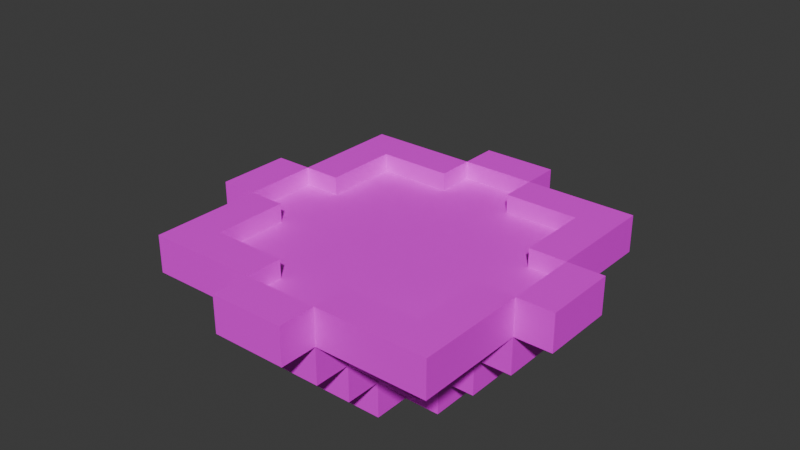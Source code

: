 # Source: cup_mangrove.blend  (saved by Blender 4.0.36; exported with 4.5.12 LTS)
import bpy
from mathutils import Matrix  # noqa: F401  (used for matrix-valued properties, if any)

bpy.ops.wm.read_factory_settings(use_empty=True)
scene = bpy.context.scene
scene.name = 'Scene'

# ---- collections
col_collection = bpy.data.collections.new('Collection'); scene.collection.children.link(col_collection)

# ---- images (referenced by path relative to the original .blend; pixels are not part of the script)
import os
ASSET_DIR = os.environ.get("B2B_ASSET_DIR", "")  # directory of the original .blend (textures are referenced by path, not embedded)
HERE = os.path.dirname(os.path.abspath(__file__))  # packed textures are extracted next to this script under _unpacked/

def load_image(name, relpath, width, height, colorspace="sRGB"):
    """Load a texture the original file referenced (path relative to the .blend, or extracted next to this script)."""
    p = next((c for c in (os.path.join(HERE, relpath), os.path.join(ASSET_DIR, relpath)) if relpath and os.path.exists(c)), "")
    if p:
        img = bpy.data.images.load(p, check_existing=True)
        img.name = name
    else:  # same state as the original file: an image datablock whose file is absent (Cycles renders it pink)
        img = bpy.data.images.new(name, width, height)
        img.source = "FILE"
        img.filepath = "//" + (relpath or name)
    img.colorspace_settings.name = colorspace
    return img
img_default_stone_png = load_image('default_stone.png', 'default_stone.png', 1024, 1024, 'sRGB')

# ---- materials (node trees are filled in below, after node groups)
mat_material = bpy.data.materials.new('Material')
mat_material.alpha_threshold = 0.0
mat_material.use_transparent_shadow = False
mat_material.roughness = 0.5
mat_material.line_color = (0.0, 0.0, 0.0, 1.0)

# ---- material node trees
mat_material.use_nodes = True; mat_material.node_tree.nodes.clear()
_N = mat_material.node_tree.nodes; _L = mat_material.node_tree.links
n0 = _N.new('ShaderNodeOutputMaterial'); n0.name = 'Material Output'; n0.location = (300, 300)
n1 = _N.new('ShaderNodeBsdfPrincipled'); n1.name = 'Principled BSDF'; n1.location = (10, 300)
n1.inputs[3].default_value = 1.45
n2 = _N.new('ShaderNodeMapping'); n2.name = 'Mapping'; n2.location = (-450, 260)
n3 = _N.new('ShaderNodeTexCoord'); n3.name = 'Texture Coordinate'; n3.location = (-630, 260)
n4 = _N.new('ShaderNodeTexImage'); n4.name = 'Image Texture'; n4.location = (-270, 260)
n4.image = img_default_stone_png
n4.interpolation = 'Closest'
_L.new(n1.outputs[0], n0.inputs[0])
_L.new(n4.outputs[0], n1.inputs[0])
_L.new(n2.outputs[0], n4.inputs[0])
_L.new(n3.outputs[2], n2.inputs[0])
n0.is_active_output = True

# ---- world
world_world = bpy.data.worlds.new('World'); scene.world = world_world
world_world.use_nodes = True; world_world.node_tree.nodes.clear()
_N = world_world.node_tree.nodes; _L = world_world.node_tree.links
n0 = _N.new('ShaderNodeOutputWorld'); n0.name = 'World Output'; n0.location = (300, 300)
n1 = _N.new('ShaderNodeBackground'); n1.name = 'Background'; n1.location = (10, 300)
n1.inputs[0].default_value = (0.05088, 0.05088, 0.05088, 1.0)
_L.new(n1.outputs[0], n0.inputs[0])
n0.is_active_output = True
world_world.color = (0.05088, 0.05088, 0.05088)
world_world.use_sun_shadow = False
world_world.sun_shadow_jitter_overblur = 0.0

# ---- meshes
me_cube_002 = bpy.data.meshes.new('Cube.002')
me_cube_002.from_pydata([(-0.0625, 0.25, -0.25), (-0.0625, 0.25, -0.3125), (-0.0625, 0.3125, -0.25), (-0.0625, 0.3125, -0.3125), (2.98e-08, 0.25, -0.3125), (0.0, 0.3125, -0.3125), (-0.0625, 0.25, -0.3125), (-0.0625, 0.25, -0.25), (-0.0625, 0.1875, -0.3125), (-0.0625, 0.1875, -0.25), (-0.25, 0.0625, -0.25), (-0.25, 0.0625, -0.3125), (-0.1875, 0.0625, -0.25), (-0.1875, 0.0625, -0.3125), (-0.1875, 0.125, -0.25), (-0.1875, 0.125, -0.3125), (-0.25, 0.0625, -0.3125), (-0.25, 0.0625, -0.25), (-0.3125, 0.0625, -0.3125), (-0.3125, 0.0625, -0.25), (-0.3125, -0.0625, -0.25), (-0.3125, -0.0625, -0.3125), (-0.3125, 0.0, -0.25), (-0.3125, 0.0, -0.3125), (-0.25, -0.0625, -0.25), (-0.25, -0.0625, -0.3125), (-0.25, 0.0, -0.25), (-0.25, 0.0, -0.3125), (-0.1875, 0.0, -0.375), (-0.1875, -0.0625, -0.375), (-0.1875, -0.0625, -0.3125), (-0.25, -0.0625, -0.375), (-0.25, -0.0625, -0.3125), (-0.25, 0.0, -0.3125), (-0.25, 0.0, -0.375), (-0.25, 0.0625, -0.3125), (-0.25, 0.0625, -0.375), (-0.1875, 0.0, -0.3125), (-0.1875, 0.0625, -0.3125), (-0.1875, 0.0625, -0.375), (-0.125, 0.0625, -0.375), (-0.125, 0.0625, -0.3125), (-0.1875, 0.125, -0.375), (-0.1875, 0.0625, -0.375), (-0.1875, 0.0625, -0.3125), (-0.125, 0.125, -0.3125), (-0.125, 0.125, -0.375), (-0.125, 0.1875, -0.3125), (-0.125, 0.1875, -0.375), (-0.0625, 0.125, -0.3125), (-0.0625, 0.125, -0.375), (-0.0625, 0.1875, -0.3125), (-0.0625, 0.1875, -0.375), (0.0, 0.25, -0.375), (0.0, 0.25, -0.3125), (-0.0625, 0.25, -0.375), (-0.0625, 0.25, -0.3125), (-0.0625, 0.1875, -0.375), (-0.0625, 0.1875, -0.3125), (0.0, 0.1875, -0.3125), (0.0, 0.1875, -0.375), (-0.125, 0.0625, -0.4375), (-0.125, 0.0625, -0.375), (-0.1875, 0.0625, -0.4375), (-0.1875, 0.0625, -0.375), (-0.125, 3.973e-09, -0.4375), (-0.125, 3.973e-09, -0.375), (-0.125, -0.0625, -0.4375), (-0.125, -0.0625, -0.375), (-0.1875, -1.491e-09, -0.4375), (-0.1875, -1.491e-09, -0.375), (-0.1875, -0.0625, -0.4375), (-0.1875, -0.0625, -0.375), (-0.0625, -0.0625, -0.4375), (-0.0625, -0.0625, -0.375), (-0.0625, -0.125, -0.4375), (-0.0625, -0.125, -0.375), (-0.125, -0.0625, -0.4375), (-0.125, -0.0625, -0.375), (-0.125, -0.125, -0.4375), (-0.125, -0.125, -0.375), (1.838e-08, -0.125, -0.4375), (1.838e-08, -0.125, -0.375), (2.384e-08, -0.1875, -0.4375), (2.384e-08, -0.1875, -0.375), (-0.0625, -0.125, -0.4375), (-0.0625, -0.125, -0.375), (-0.0625, -0.1875, -0.4375), (-0.0625, -0.1875, -0.375), (0.0625, -0.125, -0.4375), (0.0625, -0.125, -0.375), (0.0625, -0.1875, -0.4375), (0.0625, -0.1875, -0.375), (0.125, -0.0625, -0.4375), (0.125, -0.0625, -0.375), (0.125, -0.125, -0.4375), (0.125, -0.125, -0.375), (0.0625, -0.0625, -0.4375), (0.0625, -0.0625, -0.375), (0.0625, -0.125, -0.4375), (0.0625, -0.125, -0.375), (0.1875, 3.129e-08, -0.4375), (0.1875, 3.129e-08, -0.375), (0.1875, -0.0625, -0.4375), (0.1875, -0.0625, -0.375), (0.125, 2.583e-08, -0.4375), (0.125, 2.583e-08, -0.375), (0.125, -0.0625, -0.4375), (0.125, -0.0625, -0.375), (0.1875, 0.0625, -0.4375), (0.1875, 0.0625, -0.375), (0.125, 0.0625, -0.4375), (0.125, 0.0625, -0.375), (0.125, 0.125, -0.4375), (0.125, 0.125, -0.375), (0.125, 0.0625, -0.4375), (0.125, 0.0625, -0.375), (0.0625, 0.125, -0.4375), (0.0625, 0.125, -0.375), (0.0625, 0.0625, -0.4375), (0.0625, 0.0625, -0.375), (0.0625, 0.1875, -0.4375), (0.0625, 0.1875, -0.375), (0.0625, 0.125, -0.4375), (0.0625, 0.125, -0.375), (-1.639e-08, 0.1875, -0.4375), (-1.639e-08, 0.1875, -0.375), (-1.093e-08, 0.125, -0.4375), (-1.093e-08, 0.125, -0.375), (-0.0625, 0.1875, -0.4375), (-0.0625, 0.1875, -0.375), (-0.0625, 0.125, -0.4375), (-0.0625, 0.125, -0.375), (-0.0625, 0.125, -0.4375), (-0.0625, 0.125, -0.375), (-0.0625, 0.0625, -0.4375), (-0.0625, 0.0625, -0.375), (-0.125, 0.125, -0.4375), (-0.125, 0.125, -0.375), (-0.125, 0.0625, -0.4375), (-0.125, 0.0625, -0.375), (-0.0625, 0.125, -0.5), (-0.0625, 0.125, -0.4375), (-0.0625, 0.0625, -0.4375), (-0.0625, 0.0625, -0.5), (-0.0625, 0.0625, -0.5), (-0.0625, 0.0625, -0.4375), (-0.125, 0.0625, -0.5), (-0.125, 0.0625, -0.4375), (-0.0625, 9.437e-09, -0.5), (-0.0625, 9.437e-09, -0.4375), (-0.0625, -0.0625, -0.5), (-0.0625, -0.0625, -0.4375), (-0.125, 3.973e-09, -0.5), (-0.125, 3.973e-09, -0.4375), (-0.125, -0.0625, -0.5), (-0.125, -0.0625, -0.4375), (-0.0625, 9.437e-09, -0.5), (-0.0625, 9.437e-09, -0.4375), (-0.0625, -0.0625, -0.4375), (1.093e-08, -0.125, -0.5), (-0.0625, -0.0625, -0.5), (-0.0625, -0.125, -0.5), (-0.0625, -0.125, -0.4375), (0.0625, -0.0625, -0.5), (0.0625, -0.0625, -0.4375), (0.0625, -0.125, -0.5), (0.0625, -0.125, -0.4375), (1.093e-08, -0.125, -0.4375), (0.0625, 2.037e-08, -0.5), (0.0625, 2.037e-08, -0.4375), (-1.303e-15, 1.49e-08, -0.5), (-1.303e-15, 1.49e-08, -0.4375), (5.464e-09, -0.0625, -0.5), (5.464e-09, -0.0625, -0.4375), (0.125, 2.583e-08, -0.5), (0.125, 2.583e-08, -0.4375), (0.125, -0.0625, -0.5), (0.125, -0.0625, -0.4375), (0.0625, 2.037e-08, -0.5), (0.0625, 2.037e-08, -0.4375), (0.0625, -0.0625, -0.5), (0.0625, -0.0625, -0.4375), (0.125, 0.0625, -0.5), (0.125, 0.0625, -0.4375), (0.0625, 0.0625, -0.5), (0.0625, 0.0625, -0.4375), (0.0625, 0.0625, -0.5), (0.0625, 0.0625, -0.4375), (-5.464e-09, 0.0625, -0.5), (-5.464e-09, 0.0625, -0.4375), (0.0625, 0.125, -0.5), (0.0625, 0.125, -0.4375), (-1.093e-08, 0.125, -0.5), (-1.093e-08, 0.125, -0.4375), (0.0625, 0.1875, -0.3125), (0.0625, 0.1875, -0.375), (0.0625, 0.25, -0.3125), (0.0625, 0.25, -0.375), (0.125, 0.1875, -0.375), (0.125, 0.1875, -0.3125), (0.125, 0.125, -0.375), (0.125, 0.125, -0.3125), (0.0625, 0.1875, -0.375), (0.0625, 0.1875, -0.3125), (0.0625, 0.125, -0.375), (0.0625, 0.125, -0.3125), (0.125, 0.0625, -0.3125), (0.125, 0.0625, -0.375), (0.125, 0.125, -0.3125), (0.125, 0.125, -0.375), (0.1875, 0.0625, -0.3125), (0.1875, 0.0625, -0.375), (0.1875, 0.125, -0.375), (0.25, 0.0625, -0.375), (0.25, 0.0625, -0.3125), (0.25, 0.0, -0.375), (0.25, 0.0, -0.3125), (0.1875, 0.0625, -0.375), (0.1875, 0.0625, -0.3125), (0.1875, -0.0625, -0.3125), (0.1875, -0.0625, -0.375), (0.1875, 0.0, -0.3125), (0.1875, 0.0, -0.375), (0.25, -0.0625, -0.3125), (0.25, -0.0625, -0.375), (0.1875, -0.0625, -0.375), (0.1875, -0.0625, -0.3125), (0.1875, -0.125, -0.3125), (0.125, -0.0625, -0.375), (0.125, -0.0625, -0.3125), (0.125, -0.125, -0.3125), (0.0625, -0.1875, -0.3125), (0.0625, -0.1875, -0.375), (0.0625, -0.125, -0.3125), (0.0625, -0.125, -0.375), (0.125, -0.1875, -0.3125), (0.125, -0.1875, -0.375), (0.125, -0.125, -0.3125), (0.125, -0.125, -0.375), (0.0625, -0.1875, -0.375), (0.0625, -0.1875, -0.3125), (0.0625, -0.25, -0.375), (0.0625, -0.25, -0.3125), (0.0, -0.1875, -0.375), (0.0, -0.1875, -0.3125), (0.0, -0.25, -0.375), (0.0, -0.25, -0.3125), (-0.0625, -0.25, -0.3125), (-0.0625, -0.25, -0.375), (-0.0625, -0.1875, -0.3125), (-0.0625, -0.1875, -0.375), (-0.0625, -0.125, -0.375), (-0.0625, -0.125, -0.3125), (-0.0625, -0.1875, -0.375), (-0.0625, -0.1875, -0.3125), (-0.125, -0.125, -0.375), (-0.125, -0.125, -0.3125), (-0.125, -0.1875, -0.375), (-0.125, -0.1875, -0.3125), (-0.1875, -0.125, -0.375), (-0.1875, -0.0625, -0.3125), (-0.1875, -0.0625, -0.375), (-0.125, -0.125, -0.3125), (-0.125, -0.125, -0.375), (-0.125, -0.0625, -0.3125), (-0.125, -0.0625, -0.375), (0.0, 0.25, -0.25), (0.0, 0.3125, -0.25), (0.0625, 0.25, -0.25), (0.0625, 0.25, -0.3125), (0.0625, 0.3125, -0.25), (0.0625, 0.3125, -0.3125), (0.125, 0.1875, -0.25), (0.0625, 0.25, -0.3125), (0.0625, 0.25, -0.25), (0.0625, 0.1875, -0.3125), (0.0625, 0.1875, -0.25), (0.1875, 0.0625, -0.25), (0.1875, 0.0625, -0.3125), (0.1875, 0.125, -0.25), (0.25, 0.0625, -0.25), (0.25, 0.0625, -0.3125), (0.3125, 0.0625, -0.3125), (0.3125, 0.0625, -0.25), (0.3125, 0.0, -0.3125), (0.3125, 0.0, -0.25), (0.25, 0.0625, -0.3125), (0.25, 0.0625, -0.25), (0.25, -0.0625, -0.25), (0.25, -0.0625, -0.3125), (0.25, 0.0, -0.25), (0.25, 0.0, -0.3125), (0.3125, -0.0625, -0.25), (0.3125, -0.0625, -0.3125), (0.25, -0.0625, -0.3125), (0.25, -0.0625, -0.25), (0.25, -0.125, -0.3125), (0.25, -0.125, -0.25), (0.1875, -0.0625, -0.3125), (0.1875, -0.0625, -0.25), (0.0625, -0.25, -0.25), (0.0625, -0.25, -0.3125), (0.0625, -0.1875, -0.25), (0.0625, -0.1875, -0.3125), (0.125, -0.25, -0.25), (0.0625, -0.25, -0.3125), (0.0625, -0.25, -0.25), (0.0625, -0.3125, -0.3125), (0.0625, -0.3125, -0.25), (0.0, -0.25, -0.3125), (0.0, -0.25, -0.25), (0.0, -0.3125, -0.3125), (0.0, -0.3125, -0.25), (-0.0625, -0.3125, -0.25), (-0.0625, -0.3125, -0.3125), (-0.0625, -0.25, -0.25), (-0.0625, -0.25, -0.3125), (-0.0625, -0.1875, -0.3125), (-0.0625, -0.1875, -0.25), (-0.0625, -0.25, -0.3125), (-0.0625, -0.25, -0.25), (-0.125, -0.1875, -0.3125), (-0.125, -0.25, -0.3125), (-0.25, -0.125, -0.3125), (-0.25, -0.0625, -0.25), (-0.25, -0.0625, -0.3125), (-0.1875, -0.125, -0.25), (-0.1875, -0.0625, -0.25), (-0.1875, -0.0625, -0.3125), (-0.25, 0.125, -0.25), (-0.25, 0.125, -0.3125), (-0.25, 0.1875, -0.25), (-0.25, 0.1875, -0.3125), (-0.1875, 0.1875, -0.25), (-0.1875, 0.1875, -0.3125), (0.1875, 0.125, -0.3125), (0.1875, 0.1875, -0.25), (0.1875, 0.1875, -0.3125), (0.25, 0.125, -0.25), (0.25, 0.125, -0.3125), (0.25, 0.1875, -0.25), (0.25, 0.1875, -0.3125), (0.1875, 0.25, -0.3125), (0.1875, 0.25, -0.25), (0.1875, 0.1875, -0.25), (0.125, 0.25, -0.3125), (0.125, 0.25, -0.25), (0.125, 0.1875, -0.3125), (0.125, -0.25, -0.3125), (0.125, -0.1875, -0.25), (0.125, -0.1875, -0.3125), (0.1875, -0.25, -0.3125), (-0.125, 0.25, -0.3125), (-0.125, 0.25, -0.25), (-0.125, 0.1875, -0.3125), (-0.125, 0.1875, -0.25), (-0.1875, 0.25, -0.25), (-0.1875, 0.1875, -0.3125), (-0.1875, 0.1875, -0.25), (-0.125, -0.1875, -0.25), (-0.125, -0.25, -0.25), (-0.1875, -0.1875, -0.3125), (-0.1875, -0.1875, -0.25), (-0.1875, -0.25, -0.3125), (-0.1875, -0.25, -0.25), (0.25, -0.1875, -0.3125), (0.25, -0.1875, -0.25), (0.1875, -0.125, -0.3125), (0.1875, -0.125, -0.25), (0.1875, -0.1875, -0.3125), (0.1875, -0.1875, -0.25), (-0.25, -0.1875, -0.25), (-0.25, -0.1875, -0.3125), (-0.25, -0.125, -0.25), (-0.1875, -0.1875, -0.25), (-0.1875, -0.1875, -0.3125), (-0.1875, -0.125, -0.3125), (-0.1875, 0.125, -0.3125), (-0.1875, 0.1875, -0.3125), (-0.1875, 0.1875, -0.375), (-0.125, 0.125, -0.3125), (-0.125, 0.125, -0.375), (-0.125, 0.1875, -0.3125), (-0.125, 0.1875, -0.375), (-0.125, -0.1875, -0.375), (-0.125, -0.1875, -0.3125), (-0.1875, -0.125, -0.3125), (-0.1875, -0.1875, -0.375), (-0.1875, -0.1875, -0.3125), (0.1875, 0.1875, -0.375), (0.1875, 0.1875, -0.3125), (0.1875, 0.125, -0.3125), (0.125, 0.1875, -0.375), (0.125, 0.1875, -0.3125), (0.125, -0.1875, -0.3125), (0.125, -0.1875, -0.375), (0.125, -0.125, -0.375), (0.1875, -0.1875, -0.3125), (0.1875, -0.1875, -0.375), (0.1875, -0.125, -0.375), (-0.25, 0.1875, -0.25), (-0.25, 0.1875, -0.3125), (-0.25, 0.25, -0.25), (-0.25, 0.25, -0.3125), (-0.1875, 0.25, -0.3125), (0.1875, 0.1875, -0.3125), (0.25, 0.1875, -0.25), (0.25, 0.1875, -0.3125), (0.25, 0.25, -0.25), (0.25, 0.25, -0.3125), (0.1875, -0.25, -0.25), (0.1875, -0.1875, -0.25), (0.1875, -0.1875, -0.3125), (0.25, -0.25, -0.25), (0.25, -0.25, -0.3125), (0.25, -0.1875, -0.25), (0.25, -0.1875, -0.3125), (-0.25, -0.25, -0.25), (-0.25, -0.25, -0.3125), (-0.25, -0.1875, -0.25), (-0.25, -0.1875, -0.3125)], [], [(351, 350, 305, 349), (349, 305, 301, 302), (302, 301, 303, 304), (304, 303, 350, 351), (349, 302, 304, 351), (301, 305, 350, 303), (369, 298, 296, 300), (297, 368, 299, 295), (299, 300, 296, 295), (368, 369, 300, 299), (297, 298, 369, 368), (295, 296, 298, 297), (285, 286, 293, 294), (294, 293, 289, 290), (290, 289, 291, 292), (292, 291, 286, 285), (294, 290, 292, 285), (289, 293, 286, 291), (291, 286, 284, 288), (285, 292, 287, 283), (287, 288, 284, 283), (292, 291, 288, 287), (283, 284, 286, 285), (340, 339, 281, 282), (282, 281, 278, 279), (279, 278, 280, 336), (336, 280, 339, 340), (282, 279, 336, 340), (278, 281, 339, 280), (277, 273, 347, 275), (348, 276, 274, 346), (274, 275, 347, 346), (276, 277, 275, 274), (348, 273, 277, 276), (346, 347, 273, 348), (272, 271, 269, 270), (270, 269, 267, 4), (4, 267, 268, 5), (5, 268, 271, 272), (270, 4, 5, 272), (267, 269, 271, 268), (0, 267, 268, 2), (4, 1, 3, 5), (3, 2, 268, 5), (1, 0, 2, 3), (4, 267, 0, 1), (6, 7, 9, 8), (8, 9, 356, 355), (353, 354, 7, 6), (8, 355, 353, 6), (356, 9, 7, 354), (10, 12, 14, 330), (13, 11, 331, 15), (331, 330, 14, 15), (11, 10, 330, 331), (13, 12, 10, 11), (15, 14, 12, 13), (16, 17, 26, 27), (23, 22, 19, 18), (18, 19, 17, 16), (27, 23, 18, 16), (22, 26, 17, 19), (20, 24, 26, 22), (25, 21, 23, 27), (23, 22, 26, 27), (21, 20, 22, 23), (25, 24, 20, 21), (27, 26, 24, 25), (28, 37, 30, 29), (29, 30, 32, 31), (31, 32, 33, 34), (34, 33, 37, 28), (29, 31, 34, 28), (32, 30, 37, 33), (33, 37, 38, 35), (28, 34, 36, 39), (36, 35, 38, 39), (34, 33, 35, 36), (39, 38, 37, 28), (382, 381, 41, 40), (40, 41, 44, 43), (43, 44, 378, 42), (42, 378, 381, 382), (40, 43, 42, 382), (44, 41, 381, 378), (45, 49, 51, 47), (50, 46, 48, 52), (61, 62, 66, 65), (69, 70, 64, 63), (63, 64, 62, 61), (65, 69, 63, 61), (70, 66, 62, 64), (65, 66, 68, 67), (67, 68, 72, 71), (71, 72, 70, 69), (69, 70, 66, 65), (67, 71, 69, 65), (72, 68, 66, 70), (73, 74, 76, 75), (75, 76, 80, 79), (79, 80, 78, 77), (77, 78, 74, 73), (75, 79, 77, 73), (80, 76, 74, 78), (81, 82, 84, 83), (83, 84, 88, 87), (87, 88, 86, 85), (85, 86, 82, 81), (83, 87, 85, 81), (88, 84, 82, 86), (89, 90, 92, 91), (91, 92, 84, 83), (81, 82, 90, 89), (91, 83, 81, 89), (84, 92, 90, 82), (93, 94, 96, 95), (95, 96, 100, 99), (99, 100, 98, 97), (97, 98, 94, 93), (95, 99, 97, 93), (100, 96, 94, 98), (101, 102, 104, 103), (103, 104, 108, 107), (107, 108, 106, 105), (105, 106, 102, 101), (103, 107, 105, 101), (108, 104, 102, 106), (109, 110, 102, 101), (105, 106, 112, 111), (111, 112, 110, 109), (101, 105, 111, 109), (106, 102, 110, 112), (113, 114, 116, 115), (115, 116, 120, 119), (119, 120, 118, 117), (117, 118, 114, 113), (115, 119, 117, 113), (120, 116, 114, 118), (121, 122, 124, 123), (123, 124, 128, 127), (127, 128, 126, 125), (125, 126, 122, 121), (123, 127, 125, 121), (128, 124, 122, 126), (127, 128, 132, 131), (131, 132, 130, 129), (129, 130, 126, 125), (127, 131, 129, 125), (132, 128, 126, 130), (133, 134, 136, 135), (135, 136, 140, 139), (139, 140, 138, 137), (137, 138, 134, 133), (135, 139, 137, 133), (140, 136, 134, 138), (193, 194, 190, 189), (189, 190, 143, 144), (144, 143, 142, 141), (141, 142, 194, 193), (189, 144, 141, 193), (143, 190, 194, 142), (189, 190, 172, 171), (171, 172, 158, 157), (157, 158, 143, 144), (171, 157, 144, 189), (158, 172, 190, 143), (145, 146, 150, 149), (153, 154, 148, 147), (147, 148, 146, 145), (149, 153, 147, 145), (154, 150, 146, 148), (149, 150, 152, 151), (151, 152, 156, 155), (155, 156, 154, 153), (153, 154, 150, 149), (151, 155, 153, 149), (156, 152, 150, 154), (173, 174, 159, 161), (161, 159, 158, 157), (173, 161, 157, 171), (159, 174, 172, 158), (173, 174, 168, 160), (160, 168, 163, 162), (162, 163, 159, 161), (160, 162, 161, 173), (163, 168, 174, 159), (164, 165, 167, 166), (166, 167, 168, 160), (173, 174, 165, 164), (166, 160, 173, 164), (168, 167, 165, 174), (169, 170, 165, 164), (173, 174, 172, 171), (171, 172, 170, 169), (164, 173, 171, 169), (174, 165, 170, 172), (175, 176, 178, 177), (177, 178, 182, 181), (181, 182, 180, 179), (179, 180, 176, 175), (177, 181, 179, 175), (182, 178, 176, 180), (183, 184, 176, 175), (179, 180, 186, 185), (185, 186, 184, 183), (175, 179, 185, 183), (180, 176, 184, 186), (187, 188, 170, 169), (189, 190, 188, 187), (169, 171, 189, 187), (172, 170, 188, 190), (191, 192, 188, 187), (193, 194, 192, 191), (187, 189, 193, 191), (190, 188, 192, 194), (48, 47, 51, 52), (46, 45, 47, 48), (50, 49, 45, 46), (52, 51, 49, 50), (53, 54, 59, 60), (60, 59, 58, 57), (57, 58, 56, 55), (55, 56, 54, 53), (60, 57, 55, 53), (58, 59, 54, 56), (59, 195, 197, 54), (196, 60, 53, 198), (53, 54, 197, 198), (196, 195, 59, 60), (198, 197, 195, 196), (199, 200, 202, 201), (201, 202, 206, 205), (205, 206, 204, 203), (203, 204, 200, 199), (201, 205, 203, 199), (206, 202, 200, 204), (207, 211, 392, 209), (212, 208, 210, 213), (210, 209, 392, 213), (208, 207, 209, 210), (212, 211, 207, 208), (213, 392, 211, 212), (214, 215, 217, 216), (216, 217, 222, 223), (223, 222, 219, 218), (218, 219, 215, 214), (216, 223, 218, 214), (222, 217, 215, 219), (220, 224, 217, 222), (225, 221, 223, 216), (221, 220, 222, 223), (225, 224, 220, 221), (216, 217, 224, 225), (226, 227, 228, 400), (400, 228, 231, 397), (397, 231, 230, 229), (229, 230, 227, 226), (400, 397, 229, 226), (231, 228, 227, 230), (232, 236, 238, 234), (237, 233, 235, 239), (235, 234, 238, 239), (233, 232, 234, 235), (237, 236, 232, 233), (239, 238, 236, 237), (240, 241, 243, 242), (242, 243, 247, 246), (246, 247, 245, 244), (244, 245, 241, 240), (242, 246, 244, 240), (247, 243, 241, 245), (248, 247, 245, 250), (246, 249, 251, 244), (251, 250, 245, 244), (249, 248, 250, 251), (246, 247, 248, 249), (252, 253, 255, 254), (254, 255, 259, 258), (258, 259, 257, 256), (256, 257, 253, 252), (254, 258, 256, 252), (259, 255, 253, 257), (387, 263, 265, 261), (264, 260, 262, 266), (262, 261, 265, 266), (260, 387, 261, 262), (264, 263, 387, 260), (266, 265, 263, 264), (306, 307, 309, 308), (308, 309, 313, 312), (312, 313, 311, 310), (310, 311, 307, 306), (308, 312, 310, 306), (313, 309, 307, 311), (314, 313, 311, 316), (312, 315, 317, 310), (317, 316, 311, 310), (315, 314, 316, 317), (312, 313, 314, 315), (318, 319, 321, 320), (320, 321, 361, 323), (323, 361, 360, 322), (322, 360, 319, 318), (320, 323, 322, 318), (361, 321, 319, 360), (374, 327, 328, 325), (377, 324, 326, 329), (326, 325, 328, 329), (324, 374, 325, 326), (377, 327, 374, 324), (329, 328, 327, 377), (342, 341, 339, 340), (336, 280, 337, 338), (338, 337, 341, 342), (340, 336, 338, 342), (280, 339, 341, 337), (330, 14, 334, 332), (15, 331, 333, 335), (333, 332, 334, 335), (331, 330, 332, 333), (335, 334, 14, 15), (413, 412, 411, 352), (352, 411, 305, 349), (351, 350, 412, 413), (352, 349, 351, 413), (305, 411, 412, 350), (273, 345, 344, 347), (406, 348, 346, 343), (346, 347, 344, 343), (406, 345, 273, 348), (343, 344, 345, 406), (353, 354, 356, 355), (355, 356, 359, 358), (358, 359, 357, 405), (405, 357, 354, 353), (355, 358, 405, 353), (359, 356, 354, 357), (323, 361, 365, 364), (364, 365, 363, 362), (362, 363, 360, 322), (323, 364, 362, 322), (365, 361, 360, 363), (371, 367, 298, 369), (366, 370, 368, 297), (370, 371, 369, 368), (366, 367, 371, 370), (297, 298, 367, 366), (372, 375, 327, 374), (376, 373, 324, 377), (373, 372, 374, 324), (376, 375, 372, 373), (377, 327, 375, 376), (378, 381, 383, 379), (382, 42, 380, 384), (380, 379, 383, 384), (42, 378, 379, 380), (384, 383, 381, 382), (264, 263, 386, 385), (385, 386, 389, 388), (388, 389, 387, 260), (385, 388, 260, 264), (389, 386, 263, 387), (390, 391, 392, 213), (210, 209, 394, 393), (393, 394, 391, 390), (213, 210, 393, 390), (209, 392, 391, 394), (395, 398, 228, 231), (399, 396, 397, 400), (396, 395, 231, 397), (399, 398, 395, 396), (400, 228, 398, 399), (401, 359, 357, 403), (358, 402, 404, 405), (404, 403, 357, 405), (402, 401, 403, 404), (358, 359, 401, 402), (345, 407, 409, 344), (408, 406, 343, 410), (343, 344, 409, 410), (408, 407, 345, 406), (410, 409, 407, 408), (411, 414, 416, 412), (415, 352, 413, 417), (413, 412, 416, 417), (415, 414, 411, 352), (417, 416, 414, 415), (418, 365, 363, 420), (364, 419, 421, 362), (421, 420, 363, 362), (419, 418, 420, 421), (364, 365, 418, 419)])
_uv = me_cube_002.uv_layers.new(name='UVMap')
_uv.uv.foreach_set('vector', [0.3125, 0.5625, 0.3125, 0.625, 0.25, 0.625, 0.25, 0.5625, 0.625, 0.5625, 0.625, 0.625, 0.5625, 0.625, 0.5625, 0.5625, 0.25, 0.5625, 0.25, 0.625, 0.3125, 0.625, 0.3125, 0.5625, 0.5625, 0.5625, 0.5625, 0.625, 0.625, 0.625, 0.625, 0.5625, 0.625, 0.25, 0.5625, 0.25, 0.5625, 0.3125, 0.625, 0.3125, 0.5625, 0.25, 0.625, 0.25, 0.625, 0.3125, 0.5625, 0.3125, 0.6875, 0.375, 0.75, 0.375, 0.75, 0.4375, 0.6875, 0.4375, 0.75, 0.375, 0.6875, 0.375, 0.6875, 0.4375, 0.75, 0.4375, 0.6875, 0.5625, 0.6875, 0.625, 0.75, 0.625, 0.75, 0.5625, 0.375, 0.5625, 0.375, 0.625, 0.4375, 0.625, 0.4375, 0.5625, 0.75, 0.5625, 0.75, 0.625, 0.6875, 0.625, 0.6875, 0.5625, 0.4375, 0.5625, 0.4375, 0.625, 0.375, 0.625, 0.375, 0.5625, 0.5, 0.5625, 0.5, 0.625, 0.4375, 0.625, 0.4375, 0.5625, 0.8125, 0.5625, 0.8125, 0.625, 0.75, 0.625, 0.75, 0.5625, 0.4375, 0.5625, 0.4375, 0.625, 0.5, 0.625, 0.5, 0.5625, 0.75, 0.5625, 0.75, 0.625, 0.8125, 0.625, 0.8125, 0.5625, 0.8125, 0.4375, 0.75, 0.4375, 0.75, 0.5, 0.8125, 0.5, 0.75, 0.4375, 0.8125, 0.4375, 0.8125, 0.5, 0.75, 0.5, 0.75, 0.5, 0.8125, 0.5, 0.8125, 0.5625, 0.75, 0.5625, 0.8125, 0.5, 0.75, 0.5, 0.75, 0.5625, 0.8125, 0.5625, 0.75, 0.5625, 0.75, 0.625, 0.8125, 0.625, 0.8125, 0.5625, 0.5, 0.5625, 0.5, 0.625, 0.5625, 0.625, 0.5625, 0.5625, 0.5625, 0.5625, 0.5625, 0.625, 0.5, 0.625, 0.5, 0.5625, 0.625, 0.5625, 0.625, 0.625, 0.5625, 0.625, 0.5625, 0.5625, 0.75, 0.5625, 0.75, 0.625, 0.6875, 0.625, 0.6875, 0.5625, 0.5625, 0.5625, 0.5625, 0.625, 0.625, 0.625, 0.625, 0.5625, 0.6875, 0.5625, 0.6875, 0.625, 0.75, 0.625, 0.75, 0.5625, 0.75, 0.5625, 0.6875, 0.5625, 0.6875, 0.625, 0.75, 0.625, 0.6875, 0.5625, 0.75, 0.5625, 0.75, 0.625, 0.6875, 0.625, 0.5625, 0.6875, 0.625, 0.6875, 0.625, 0.75, 0.5625, 0.75, 0.625, 0.6875, 0.5625, 0.6875, 0.5625, 0.75, 0.625, 0.75, 0.5625, 0.5625, 0.5625, 0.625, 0.625, 0.625, 0.625, 0.5625, 0.6875, 0.5625, 0.6875, 0.625, 0.75, 0.625, 0.75, 0.5625, 0.625, 0.5625, 0.625, 0.625, 0.5625, 0.625, 0.5625, 0.5625, 0.75, 0.5625, 0.75, 0.625, 0.6875, 0.625, 0.6875, 0.5625, 0.8125, 0.5625, 0.8125, 0.625, 0.75, 0.625, 0.75, 0.5625, 0.5625, 0.5625, 0.5625, 0.625, 0.5, 0.625, 0.5, 0.5625, 0.75, 0.5625, 0.75, 0.625, 0.8125, 0.625, 0.8125, 0.5625, 0.5, 0.5625, 0.5, 0.625, 0.5625, 0.625, 0.5625, 0.5625, 0.5625, 0.75, 0.5, 0.75, 0.5, 0.8125, 0.5625, 0.8125, 0.5, 0.75, 0.5625, 0.75, 0.5625, 0.8125, 0.5, 0.8125, 0.4375, 0.75, 0.5, 0.75, 0.5, 0.8125, 0.4375, 0.8125, 0.5, 0.75, 0.4375, 0.75, 0.4375, 0.8125, 0.5, 0.8125, 0.4375, 0.5625, 0.4375, 0.625, 0.5, 0.625, 0.5, 0.5625, 0.75, 0.5625, 0.75, 0.625, 0.8125, 0.625, 0.8125, 0.5625, 0.5, 0.5625, 0.5, 0.625, 0.4375, 0.625, 0.4375, 0.5625, 0.75, 0.5625, 0.75, 0.625, 0.6875, 0.625, 0.6875, 0.5625, 0.4375, 0.5625, 0.4375, 0.625, 0.375, 0.625, 0.375, 0.5625, 0.375, 0.5625, 0.375, 0.625, 0.4375, 0.625, 0.4375, 0.5625, 0.4375, 0.6875, 0.375, 0.6875, 0.375, 0.75, 0.4375, 0.75, 0.375, 0.6875, 0.4375, 0.6875, 0.4375, 0.75, 0.375, 0.75, 0.25, 0.5625, 0.3125, 0.5625, 0.3125, 0.625, 0.25, 0.625, 0.3125, 0.5625, 0.25, 0.5625, 0.25, 0.625, 0.3125, 0.625, 0.25, 0.5625, 0.25, 0.625, 0.3125, 0.625, 0.3125, 0.5625, 0.5625, 0.5625, 0.5625, 0.625, 0.625, 0.625, 0.625, 0.5625, 0.3125, 0.5625, 0.3125, 0.625, 0.25, 0.625, 0.25, 0.5625, 0.625, 0.5625, 0.625, 0.625, 0.5625, 0.625, 0.5625, 0.5625, 0.5625, 0.5625, 0.5625, 0.625, 0.5, 0.625, 0.5, 0.5625, 0.5, 0.5625, 0.5, 0.625, 0.5625, 0.625, 0.5625, 0.5625, 0.1875, 0.5625, 0.1875, 0.625, 0.25, 0.625, 0.25, 0.5625, 0.25, 0.5, 0.1875, 0.5, 0.1875, 0.5625, 0.25, 0.5625, 0.1875, 0.5, 0.25, 0.5, 0.25, 0.5625, 0.1875, 0.5625, 0.1875, 0.4375, 0.25, 0.4375, 0.25, 0.5, 0.1875, 0.5, 0.25, 0.4375, 0.1875, 0.4375, 0.1875, 0.5, 0.25, 0.5, 0.1875, 0.5625, 0.1875, 0.625, 0.25, 0.625, 0.25, 0.5625, 0.4375, 0.5625, 0.4375, 0.625, 0.5, 0.625, 0.5, 0.5625, 0.25, 0.5625, 0.25, 0.625, 0.1875, 0.625, 0.1875, 0.5625, 0.5, 0.5625, 0.5, 0.625, 0.4375, 0.625, 0.4375, 0.5625, 0.5, 0.5, 0.5, 0.5625, 0.4375, 0.5625, 0.4375, 0.5, 0.3125, 0.5, 0.3125, 0.5625, 0.25, 0.5625, 0.25, 0.5, 0.4375, 0.5, 0.4375, 0.5625, 0.5, 0.5625, 0.5, 0.5, 0.25, 0.5, 0.25, 0.5625, 0.3125, 0.5625, 0.3125, 0.5, 0.3125, 0.4375, 0.25, 0.4375, 0.25, 0.5, 0.3125, 0.5, 0.25, 0.4375, 0.3125, 0.4375, 0.3125, 0.5, 0.25, 0.5, 0.25, 0.5, 0.3125, 0.5, 0.3125, 0.5625, 0.25, 0.5625, 0.3125, 0.5, 0.25, 0.5, 0.25, 0.5625, 0.3125, 0.5625, 0.25, 0.5, 0.25, 0.5625, 0.3125, 0.5625, 0.3125, 0.5, 0.5, 0.5, 0.5, 0.5625, 0.5625, 0.5625, 0.5625, 0.5, 0.5625, 0.5, 0.5625, 0.5625, 0.5, 0.5625, 0.5, 0.5, 0.625, 0.5, 0.625, 0.5625, 0.5625, 0.5625, 0.5625, 0.5, 0.375, 0.5, 0.375, 0.5625, 0.3125, 0.5625, 0.3125, 0.5, 0.5625, 0.5, 0.5625, 0.5625, 0.625, 0.5625, 0.625, 0.5, 0.3125, 0.5, 0.3125, 0.5625, 0.375, 0.5625, 0.375, 0.5, 0.375, 0.5625, 0.3125, 0.5625, 0.3125, 0.625, 0.375, 0.625, 0.3125, 0.5625, 0.375, 0.5625, 0.375, 0.625, 0.3125, 0.625, 0.375, 0.625, 0.4375, 0.625, 0.4375, 0.6875, 0.375, 0.6875, 0.4375, 0.625, 0.375, 0.625, 0.375, 0.6875, 0.4375, 0.6875, 0.5625, 0.4375, 0.5625, 0.5, 0.5, 0.5, 0.5, 0.4375, 0.5, 0.4375, 0.5, 0.5, 0.5625, 0.5, 0.5625, 0.4375, 0.3125, 0.4375, 0.3125, 0.5, 0.375, 0.5, 0.375, 0.4375, 0.375, 0.5, 0.3125, 0.5, 0.3125, 0.5625, 0.375, 0.5625, 0.3125, 0.5, 0.375, 0.5, 0.375, 0.5625, 0.3125, 0.5625, 0.5, 0.4375, 0.5, 0.5, 0.4375, 0.5, 0.4375, 0.4375, 0.375, 0.4375, 0.375, 0.5, 0.3125, 0.5, 0.3125, 0.4375, 0.4375, 0.4375, 0.4375, 0.5, 0.5, 0.5, 0.5, 0.4375, 0.3125, 0.4375, 0.3125, 0.5, 0.375, 0.5, 0.375, 0.4375, 0.375, 0.4375, 0.3125, 0.4375, 0.3125, 0.5, 0.375, 0.5, 0.3125, 0.4375, 0.375, 0.4375, 0.375, 0.5, 0.3125, 0.5, 0.4375, 0.4375, 0.4375, 0.5, 0.375, 0.5, 0.375, 0.4375, 0.4375, 0.4375, 0.4375, 0.5, 0.375, 0.5, 0.375, 0.4375, 0.375, 0.4375, 0.375, 0.5, 0.4375, 0.5, 0.4375, 0.4375, 0.375, 0.4375, 0.375, 0.5, 0.4375, 0.5, 0.4375, 0.4375, 0.4375, 0.375, 0.375, 0.375, 0.375, 0.4375, 0.4375, 0.4375, 0.375, 0.375, 0.4375, 0.375, 0.4375, 0.4375, 0.375, 0.4375, 0.375, 0.4375, 0.375, 0.5, 0.3125, 0.5, 0.3125, 0.4375, 0.5, 0.4375, 0.5, 0.5, 0.4375, 0.5, 0.4375, 0.4375, 0.3125, 0.4375, 0.3125, 0.5, 0.375, 0.5, 0.375, 0.4375, 0.4375, 0.4375, 0.4375, 0.5, 0.5, 0.5, 0.5, 0.4375, 0.5, 0.3125, 0.4375, 0.3125, 0.4375, 0.375, 0.5, 0.375, 0.4375, 0.3125, 0.5, 0.3125, 0.5, 0.375, 0.4375, 0.375, 0.375, 0.4375, 0.375, 0.5, 0.3125, 0.5, 0.3125, 0.4375, 0.5625, 0.4375, 0.5625, 0.5, 0.5, 0.5, 0.5, 0.4375, 0.5, 0.4375, 0.5, 0.5, 0.5625, 0.5, 0.5625, 0.4375, 0.5625, 0.3125, 0.5, 0.3125, 0.5, 0.375, 0.5625, 0.375, 0.5, 0.3125, 0.5625, 0.3125, 0.5625, 0.375, 0.5, 0.375, 0.4375, 0.4375, 0.4375, 0.5, 0.375, 0.5, 0.375, 0.4375, 0.625, 0.4375, 0.625, 0.5, 0.5625, 0.5, 0.5625, 0.4375, 0.375, 0.4375, 0.375, 0.5, 0.4375, 0.5, 0.4375, 0.4375, 0.5625, 0.4375, 0.5625, 0.5, 0.625, 0.5, 0.625, 0.4375, 0.625, 0.375, 0.5625, 0.375, 0.5625, 0.4375, 0.625, 0.4375, 0.5625, 0.375, 0.625, 0.375, 0.625, 0.4375, 0.5625, 0.4375, 0.5, 0.4375, 0.5, 0.5, 0.4375, 0.5, 0.4375, 0.4375, 0.6875, 0.4375, 0.6875, 0.5, 0.625, 0.5, 0.625, 0.4375, 0.4375, 0.4375, 0.4375, 0.5, 0.5, 0.5, 0.5, 0.4375, 0.625, 0.4375, 0.625, 0.5, 0.6875, 0.5, 0.6875, 0.4375, 0.6875, 0.4375, 0.625, 0.4375, 0.625, 0.5, 0.6875, 0.5, 0.625, 0.4375, 0.6875, 0.4375, 0.6875, 0.5, 0.625, 0.5, 0.5625, 0.4375, 0.5625, 0.5, 0.5, 0.5, 0.5, 0.4375, 0.5, 0.4375, 0.5, 0.5, 0.5625, 0.5, 0.5625, 0.4375, 0.625, 0.4375, 0.625, 0.5, 0.6875, 0.5, 0.6875, 0.4375, 0.6875, 0.5, 0.625, 0.5, 0.625, 0.5625, 0.6875, 0.5625, 0.625, 0.5, 0.6875, 0.5, 0.6875, 0.5625, 0.625, 0.5625, 0.625, 0.4375, 0.625, 0.5, 0.5625, 0.5, 0.5625, 0.4375, 0.625, 0.4375, 0.625, 0.5, 0.5625, 0.5, 0.5625, 0.4375, 0.5625, 0.4375, 0.5625, 0.5, 0.625, 0.5, 0.625, 0.4375, 0.5625, 0.4375, 0.5625, 0.5, 0.625, 0.5, 0.625, 0.4375, 0.625, 0.5625, 0.5625, 0.5625, 0.5625, 0.625, 0.625, 0.625, 0.5625, 0.5625, 0.625, 0.5625, 0.625, 0.625, 0.5625, 0.625, 0.6875, 0.4375, 0.6875, 0.5, 0.625, 0.5, 0.625, 0.4375, 0.5625, 0.4375, 0.5625, 0.5, 0.5, 0.5, 0.5, 0.4375, 0.625, 0.4375, 0.625, 0.5, 0.6875, 0.5, 0.6875, 0.4375, 0.5, 0.4375, 0.5, 0.5, 0.5625, 0.5, 0.5625, 0.4375, 0.5625, 0.625, 0.5, 0.625, 0.5, 0.6875, 0.5625, 0.6875, 0.5, 0.625, 0.5625, 0.625, 0.5625, 0.6875, 0.5, 0.6875, 0.5, 0.4375, 0.5, 0.5, 0.4375, 0.5, 0.4375, 0.4375, 0.625, 0.4375, 0.625, 0.5, 0.6875, 0.5, 0.6875, 0.4375, 0.4375, 0.4375, 0.4375, 0.5, 0.5, 0.5, 0.5, 0.4375, 0.5, 0.625, 0.4375, 0.625, 0.4375, 0.6875, 0.5, 0.6875, 0.4375, 0.625, 0.5, 0.625, 0.5, 0.6875, 0.4375, 0.6875, 0.625, 0.4375, 0.625, 0.5, 0.5625, 0.5, 0.5625, 0.4375, 0.4375, 0.4375, 0.4375, 0.5, 0.375, 0.5, 0.375, 0.4375, 0.5625, 0.4375, 0.5625, 0.5, 0.625, 0.5, 0.625, 0.4375, 0.375, 0.4375, 0.375, 0.5, 0.4375, 0.5, 0.4375, 0.4375, 0.4375, 0.5625, 0.375, 0.5625, 0.375, 0.625, 0.4375, 0.625, 0.375, 0.5625, 0.4375, 0.5625, 0.4375, 0.625, 0.375, 0.625, 0.625, 0.375, 0.625, 0.4375, 0.5625, 0.4375, 0.5625, 0.375, 0.5, 0.375, 0.5, 0.4375, 0.4375, 0.4375, 0.4375, 0.375, 0.5625, 0.375, 0.5625, 0.4375, 0.625, 0.4375, 0.625, 0.375, 0.4375, 0.375, 0.4375, 0.4375, 0.5, 0.4375, 0.5, 0.375, 0.5, 0.5625, 0.4375, 0.5625, 0.4375, 0.625, 0.5, 0.625, 0.4375, 0.5625, 0.5, 0.5625, 0.5, 0.625, 0.4375, 0.625, 0.5625, 0.375, 0.5625, 0.4375, 0.5, 0.4375, 0.5, 0.375, 0.5, 0.375, 0.5, 0.4375, 0.4375, 0.4375, 0.4375, 0.375, 0.5, 0.375, 0.5, 0.4375, 0.5625, 0.4375, 0.5625, 0.375, 0.5, 0.5, 0.4375, 0.5, 0.4375, 0.5625, 0.5, 0.5625, 0.4375, 0.5, 0.5, 0.5, 0.5, 0.5625, 0.4375, 0.5625, 0.5625, 0.375, 0.5625, 0.4375, 0.5, 0.4375, 0.5, 0.375, 0.5, 0.375, 0.5, 0.4375, 0.5625, 0.4375, 0.5625, 0.375, 0.375, 0.375, 0.375, 0.4375, 0.4375, 0.4375, 0.4375, 0.375, 0.4375, 0.5, 0.375, 0.5, 0.375, 0.5625, 0.4375, 0.5625, 0.375, 0.5, 0.4375, 0.5, 0.4375, 0.5625, 0.375, 0.5625, 0.5, 0.375, 0.5, 0.4375, 0.4375, 0.4375, 0.4375, 0.375, 0.4375, 0.375, 0.4375, 0.4375, 0.375, 0.4375, 0.375, 0.375, 0.4375, 0.375, 0.4375, 0.4375, 0.5, 0.4375, 0.5, 0.375, 0.375, 0.375, 0.375, 0.4375, 0.4375, 0.4375, 0.4375, 0.375, 0.4375, 0.4375, 0.375, 0.4375, 0.375, 0.5, 0.4375, 0.5, 0.375, 0.4375, 0.4375, 0.4375, 0.4375, 0.5, 0.375, 0.5, 0.5, 0.375, 0.5, 0.4375, 0.4375, 0.4375, 0.4375, 0.375, 0.4375, 0.375, 0.4375, 0.4375, 0.5, 0.4375, 0.5, 0.375, 0.5, 0.4375, 0.4375, 0.4375, 0.4375, 0.5, 0.5, 0.5, 0.4375, 0.4375, 0.5, 0.4375, 0.5, 0.5, 0.4375, 0.5, 0.4375, 0.375, 0.4375, 0.4375, 0.375, 0.4375, 0.375, 0.375, 0.5, 0.375, 0.5, 0.4375, 0.4375, 0.4375, 0.4375, 0.375, 0.375, 0.375, 0.375, 0.4375, 0.4375, 0.4375, 0.4375, 0.375, 0.5, 0.375, 0.4375, 0.375, 0.4375, 0.4375, 0.5, 0.4375, 0.4375, 0.375, 0.5, 0.375, 0.5, 0.4375, 0.4375, 0.4375, 0.4375, 0.375, 0.4375, 0.4375, 0.375, 0.4375, 0.375, 0.375, 0.5625, 0.375, 0.5625, 0.4375, 0.5, 0.4375, 0.5, 0.375, 0.5, 0.375, 0.5, 0.4375, 0.5625, 0.4375, 0.5625, 0.375, 0.5625, 0.375, 0.5, 0.375, 0.5, 0.4375, 0.5625, 0.4375, 0.5, 0.375, 0.5625, 0.375, 0.5625, 0.4375, 0.5, 0.4375, 0.5, 0.375, 0.5, 0.4375, 0.4375, 0.4375, 0.4375, 0.375, 0.4375, 0.375, 0.4375, 0.4375, 0.5, 0.4375, 0.5, 0.375, 0.5, 0.375, 0.5, 0.4375, 0.5625, 0.4375, 0.5625, 0.375, 0.5625, 0.4375, 0.5, 0.4375, 0.5, 0.5, 0.5625, 0.5, 0.5, 0.4375, 0.5625, 0.4375, 0.5625, 0.5, 0.5, 0.5, 0.5, 0.375, 0.5, 0.4375, 0.4375, 0.4375, 0.4375, 0.375, 0.625, 0.375, 0.625, 0.4375, 0.5625, 0.4375, 0.5625, 0.375, 0.4375, 0.375, 0.4375, 0.4375, 0.5, 0.4375, 0.5, 0.375, 0.5625, 0.375, 0.5625, 0.4375, 0.625, 0.4375, 0.625, 0.375, 0.625, 0.4375, 0.5625, 0.4375, 0.5625, 0.5, 0.625, 0.5, 0.5625, 0.4375, 0.625, 0.4375, 0.625, 0.5, 0.5625, 0.5, 0.5625, 0.375, 0.5625, 0.4375, 0.5, 0.4375, 0.5, 0.375, 0.5, 0.375, 0.5, 0.4375, 0.5625, 0.4375, 0.5625, 0.375, 0.5625, 0.375, 0.5625, 0.4375, 0.625, 0.4375, 0.625, 0.375, 0.625, 0.5, 0.5625, 0.5, 0.5625, 0.5625, 0.625, 0.5625, 0.5625, 0.5, 0.625, 0.5, 0.625, 0.5625, 0.5625, 0.5625, 0.5625, 0.375, 0.5625, 0.4375, 0.5, 0.4375, 0.5, 0.375, 0.5, 0.375, 0.5, 0.4375, 0.5625, 0.4375, 0.5625, 0.375, 0.5625, 0.5, 0.5, 0.5, 0.5, 0.5625, 0.5625, 0.5625, 0.5, 0.5, 0.5625, 0.5, 0.5625, 0.5625, 0.5, 0.5625, 0.625, 0.375, 0.625, 0.4375, 0.5625, 0.4375, 0.5625, 0.375, 0.5, 0.375, 0.5, 0.4375, 0.5625, 0.4375, 0.5625, 0.375, 0.5625, 0.5625, 0.5, 0.5625, 0.5, 0.625, 0.5625, 0.625, 0.5, 0.5625, 0.5625, 0.5625, 0.5625, 0.625, 0.5, 0.625, 0.375, 0.5, 0.375, 0.5625, 0.4375, 0.5625, 0.4375, 0.5, 0.625, 0.5, 0.625, 0.5625, 0.6875, 0.5625, 0.6875, 0.5, 0.4375, 0.5, 0.4375, 0.5625, 0.375, 0.5625, 0.375, 0.5, 0.6875, 0.5, 0.6875, 0.5625, 0.625, 0.5625, 0.625, 0.5, 0.75, 0.5, 0.75, 0.5625, 0.6875, 0.5625, 0.6875, 0.5, 0.5, 0.5, 0.5, 0.5625, 0.4375, 0.5625, 0.4375, 0.5, 0.6875, 0.5, 0.6875, 0.5625, 0.75, 0.5625, 0.75, 0.5, 0.4375, 0.5, 0.4375, 0.5625, 0.5, 0.5625, 0.5, 0.5, 0.5, 0.6875, 0.4375, 0.6875, 0.4375, 0.75, 0.5, 0.75, 0.4375, 0.6875, 0.5, 0.6875, 0.5, 0.75, 0.4375, 0.75, 0.5, 0.6875, 0.5625, 0.6875, 0.5625, 0.75, 0.5, 0.75, 0.5625, 0.6875, 0.5, 0.6875, 0.5, 0.75, 0.5625, 0.75, 0.5, 0.5, 0.5, 0.5625, 0.5625, 0.5625, 0.5625, 0.5, 0.5625, 0.5, 0.5625, 0.5625, 0.5, 0.5625, 0.5, 0.5, 0.75, 0.5, 0.75, 0.5625, 0.6875, 0.5625, 0.6875, 0.5, 0.6875, 0.5, 0.6875, 0.5625, 0.625, 0.5625, 0.625, 0.5, 0.625, 0.5, 0.625, 0.5625, 0.5625, 0.5625, 0.5625, 0.5, 0.625, 0.5, 0.625, 0.5625, 0.6875, 0.5625, 0.6875, 0.5, 0.5625, 0.5, 0.5625, 0.5625, 0.625, 0.5625, 0.625, 0.5, 0.625, 0.625, 0.5625, 0.625, 0.5625, 0.6875, 0.625, 0.6875, 0.5625, 0.625, 0.625, 0.625, 0.625, 0.6875, 0.5625, 0.6875, 0.625, 0.5625, 0.6875, 0.5625, 0.6875, 0.625, 0.625, 0.625, 0.6875, 0.5625, 0.625, 0.5625, 0.625, 0.625, 0.6875, 0.625, 0.625, 0.5, 0.625, 0.5625, 0.6875, 0.5625, 0.6875, 0.5, 0.5625, 0.5, 0.5625, 0.5625, 0.625, 0.5625, 0.625, 0.5, 0.6875, 0.5, 0.6875, 0.5625, 0.625, 0.5625, 0.625, 0.5, 0.625, 0.5, 0.625, 0.5625, 0.5625, 0.5625, 0.5625, 0.5, 0.5625, 0.5, 0.5625, 0.5625, 0.5, 0.5625, 0.5, 0.5, 0.75, 0.5, 0.75, 0.5625, 0.6875, 0.5625, 0.6875, 0.5, 0.5, 0.5, 0.5, 0.5625, 0.5625, 0.5625, 0.5625, 0.5, 0.6875, 0.5, 0.6875, 0.5625, 0.75, 0.5625, 0.75, 0.5, 0.75, 0.5, 0.6875, 0.5, 0.6875, 0.5625, 0.75, 0.5625, 0.6875, 0.5, 0.75, 0.5, 0.75, 0.5625, 0.6875, 0.5625, 0.6875, 0.4375, 0.75, 0.4375, 0.75, 0.5, 0.6875, 0.5, 0.75, 0.4375, 0.6875, 0.4375, 0.6875, 0.5, 0.75, 0.5, 0.4375, 0.5, 0.4375, 0.5625, 0.5, 0.5625, 0.5, 0.5, 0.75, 0.5, 0.75, 0.5625, 0.6875, 0.5625, 0.6875, 0.5, 0.5, 0.5, 0.5, 0.5625, 0.4375, 0.5625, 0.4375, 0.5, 0.4375, 0.5, 0.4375, 0.5625, 0.375, 0.5625, 0.375, 0.5, 0.6875, 0.5, 0.6875, 0.5625, 0.625, 0.5625, 0.625, 0.5, 0.375, 0.5, 0.375, 0.5625, 0.4375, 0.5625, 0.4375, 0.5, 0.625, 0.5, 0.625, 0.5625, 0.6875, 0.5625, 0.6875, 0.5, 0.6875, 0.375, 0.625, 0.375, 0.625, 0.4375, 0.6875, 0.4375, 0.625, 0.375, 0.6875, 0.375, 0.6875, 0.4375, 0.625, 0.4375, 0.5625, 0.3125, 0.625, 0.3125, 0.625, 0.375, 0.5625, 0.375, 0.625, 0.3125, 0.5625, 0.3125, 0.5625, 0.375, 0.625, 0.375, 0.5625, 0.5, 0.5625, 0.5625, 0.625, 0.5625, 0.625, 0.5, 0.3125, 0.5, 0.3125, 0.5625, 0.375, 0.5625, 0.375, 0.5, 0.625, 0.5, 0.625, 0.5625, 0.5625, 0.5625, 0.5625, 0.5, 0.375, 0.5, 0.375, 0.5625, 0.3125, 0.5625, 0.3125, 0.5, 0.3125, 0.5, 0.3125, 0.5625, 0.25, 0.5625, 0.25, 0.5, 0.5625, 0.5, 0.5625, 0.5625, 0.5, 0.5625, 0.5, 0.5, 0.25, 0.5, 0.25, 0.5625, 0.3125, 0.5625, 0.3125, 0.5, 0.5, 0.5, 0.5, 0.5625, 0.5625, 0.5625, 0.5625, 0.5, 0.5625, 0.25, 0.5, 0.25, 0.5, 0.3125, 0.5625, 0.3125, 0.5, 0.25, 0.5625, 0.25, 0.5625, 0.3125, 0.5, 0.3125, 0.4375, 0.25, 0.5, 0.25, 0.5, 0.3125, 0.4375, 0.3125, 0.5, 0.25, 0.4375, 0.25, 0.4375, 0.3125, 0.5, 0.3125, 0.4375, 0.5, 0.4375, 0.5625, 0.5, 0.5625, 0.5, 0.5, 0.25, 0.5, 0.25, 0.5625, 0.3125, 0.5625, 0.3125, 0.5, 0.5, 0.5, 0.5, 0.5625, 0.4375, 0.5625, 0.4375, 0.5, 0.375, 0.5, 0.375, 0.5625, 0.3125, 0.5625, 0.3125, 0.5, 0.4375, 0.5, 0.4375, 0.5625, 0.375, 0.5625, 0.375, 0.5, 0.3125, 0.5, 0.3125, 0.5625, 0.375, 0.5625, 0.375, 0.5, 0.375, 0.5, 0.375, 0.5625, 0.4375, 0.5625, 0.4375, 0.5, 0.4375, 0.3125, 0.375, 0.3125, 0.375, 0.375, 0.4375, 0.375, 0.375, 0.3125, 0.4375, 0.3125, 0.4375, 0.375, 0.375, 0.375, 0.3125, 0.375, 0.375, 0.375, 0.375, 0.4375, 0.3125, 0.4375, 0.375, 0.375, 0.3125, 0.375, 0.3125, 0.4375, 0.375, 0.4375, 0.3125, 0.5, 0.3125, 0.5625, 0.375, 0.5625, 0.375, 0.5, 0.375, 0.5, 0.375, 0.5625, 0.4375, 0.5625, 0.4375, 0.5, 0.375, 0.5, 0.375, 0.5625, 0.3125, 0.5625, 0.3125, 0.5, 0.4375, 0.5, 0.4375, 0.5625, 0.375, 0.5625, 0.375, 0.5, 0.25, 0.5625, 0.25, 0.625, 0.1875, 0.625, 0.1875, 0.5625, 0.5625, 0.5625, 0.5625, 0.625, 0.5, 0.625, 0.5, 0.5625, 0.1875, 0.5625, 0.1875, 0.625, 0.25, 0.625, 0.25, 0.5625, 0.5, 0.5625, 0.5, 0.625, 0.5625, 0.625, 0.5625, 0.5625, 0.5625, 0.1875, 0.5, 0.1875, 0.5, 0.25, 0.5625, 0.25, 0.5, 0.1875, 0.5625, 0.1875, 0.5625, 0.25, 0.5, 0.25, 0.4375, 0.1875, 0.5, 0.1875, 0.5, 0.25, 0.4375, 0.25, 0.5, 0.1875, 0.4375, 0.1875, 0.4375, 0.25, 0.5, 0.25, 0.4375, 0.5625, 0.4375, 0.625, 0.5, 0.625, 0.5, 0.5625, 0.1875, 0.5625, 0.1875, 0.625, 0.25, 0.625, 0.25, 0.5625, 0.5, 0.5625, 0.5, 0.625, 0.4375, 0.625, 0.4375, 0.5625, 0.3125, 0.5625, 0.3125, 0.625, 0.25, 0.625, 0.25, 0.5625, 0.4375, 0.5625, 0.4375, 0.625, 0.375, 0.625, 0.375, 0.5625, 0.25, 0.5625, 0.25, 0.625, 0.3125, 0.625, 0.3125, 0.5625, 0.375, 0.5625, 0.375, 0.625, 0.4375, 0.625, 0.4375, 0.5625, 0.4375, 0.25, 0.375, 0.25, 0.375, 0.3125, 0.4375, 0.3125, 0.375, 0.25, 0.4375, 0.25, 0.4375, 0.3125, 0.375, 0.3125, 0.25, 0.375, 0.3125, 0.375, 0.3125, 0.4375, 0.25, 0.4375, 0.3125, 0.375, 0.25, 0.375, 0.25, 0.4375, 0.3125, 0.4375, 0.25, 0.5625, 0.25, 0.625, 0.3125, 0.625, 0.3125, 0.5625, 0.375, 0.5625, 0.375, 0.625, 0.4375, 0.625, 0.4375, 0.5625, 0.3125, 0.5625, 0.3125, 0.625, 0.25, 0.625, 0.25, 0.5625, 0.4375, 0.5625, 0.4375, 0.625, 0.375, 0.625, 0.375, 0.5625, 0.6875, 0.5625, 0.6875, 0.625, 0.625, 0.625, 0.625, 0.5625, 0.625, 0.5625, 0.625, 0.625, 0.6875, 0.625, 0.6875, 0.5625, 0.6875, 0.5625, 0.6875, 0.625, 0.75, 0.625, 0.75, 0.5625, 0.75, 0.625, 0.6875, 0.625, 0.6875, 0.6875, 0.75, 0.6875, 0.6875, 0.625, 0.75, 0.625, 0.75, 0.6875, 0.6875, 0.6875, 0.25, 0.625, 0.3125, 0.625, 0.3125, 0.6875, 0.25, 0.6875, 0.3125, 0.625, 0.25, 0.625, 0.25, 0.6875, 0.3125, 0.6875, 0.25, 0.5625, 0.25, 0.625, 0.3125, 0.625, 0.3125, 0.5625, 0.625, 0.5625, 0.625, 0.625, 0.6875, 0.625, 0.6875, 0.5625, 0.6875, 0.5625, 0.6875, 0.625, 0.625, 0.625, 0.625, 0.5625, 0.3125, 0.5625, 0.3125, 0.625, 0.25, 0.625, 0.25, 0.5625, 0.6875, 0.5625, 0.6875, 0.625, 0.625, 0.625, 0.625, 0.5625, 0.625, 0.5625, 0.625, 0.625, 0.6875, 0.625, 0.6875, 0.5625, 0.6875, 0.25, 0.625, 0.25, 0.625, 0.3125, 0.6875, 0.3125, 0.625, 0.25, 0.6875, 0.25, 0.6875, 0.3125, 0.625, 0.3125, 0.625, 0.6875, 0.6875, 0.6875, 0.6875, 0.75, 0.625, 0.75, 0.6875, 0.6875, 0.625, 0.6875, 0.625, 0.75, 0.6875, 0.75, 0.625, 0.5625, 0.625, 0.625, 0.6875, 0.625, 0.6875, 0.5625, 0.6875, 0.5625, 0.6875, 0.625, 0.625, 0.625, 0.625, 0.5625, 0.75, 0.5625, 0.75, 0.625, 0.6875, 0.625, 0.6875, 0.5625, 0.75, 0.5625, 0.75, 0.625, 0.6875, 0.625, 0.6875, 0.5625, 0.375, 0.5625, 0.375, 0.625, 0.3125, 0.625, 0.3125, 0.5625, 0.6875, 0.5625, 0.6875, 0.625, 0.75, 0.625, 0.75, 0.5625, 0.3125, 0.5625, 0.3125, 0.625, 0.375, 0.625, 0.375, 0.5625, 0.375, 0.6875, 0.3125, 0.6875, 0.3125, 0.75, 0.375, 0.75, 0.3125, 0.6875, 0.375, 0.6875, 0.375, 0.75, 0.3125, 0.75, 0.375, 0.5625, 0.375, 0.625, 0.3125, 0.625, 0.3125, 0.5625, 0.25, 0.5625, 0.25, 0.625, 0.3125, 0.625, 0.3125, 0.5625, 0.3125, 0.5625, 0.3125, 0.625, 0.375, 0.625, 0.375, 0.5625, 0.375, 0.25, 0.3125, 0.25, 0.3125, 0.3125, 0.375, 0.3125, 0.3125, 0.25, 0.375, 0.25, 0.375, 0.3125, 0.3125, 0.3125, 0.6875, 0.3125, 0.75, 0.3125, 0.75, 0.375, 0.6875, 0.375, 0.75, 0.3125, 0.6875, 0.3125, 0.6875, 0.375, 0.75, 0.375, 0.3125, 0.5625, 0.3125, 0.625, 0.375, 0.625, 0.375, 0.5625, 0.75, 0.5625, 0.75, 0.625, 0.6875, 0.625, 0.6875, 0.5625, 0.375, 0.5625, 0.375, 0.625, 0.3125, 0.625, 0.3125, 0.5625, 0.25, 0.3125, 0.3125, 0.3125, 0.3125, 0.375, 0.25, 0.375, 0.3125, 0.3125, 0.25, 0.3125, 0.25, 0.375, 0.3125, 0.375, 0.3125, 0.5625, 0.3125, 0.625, 0.375, 0.625, 0.375, 0.5625, 0.3125, 0.5625, 0.3125, 0.625, 0.25, 0.625, 0.25, 0.5625, 0.375, 0.5625, 0.375, 0.625, 0.3125, 0.625, 0.3125, 0.5625, 0.3125, 0.625, 0.375, 0.625, 0.375, 0.6875, 0.3125, 0.6875, 0.375, 0.625, 0.3125, 0.625, 0.3125, 0.6875, 0.375, 0.6875, 0.3125, 0.5, 0.3125, 0.5625, 0.375, 0.5625, 0.375, 0.5, 0.625, 0.5, 0.625, 0.5625, 0.6875, 0.5625, 0.6875, 0.5, 0.6875, 0.5, 0.6875, 0.5625, 0.625, 0.5625, 0.625, 0.5, 0.375, 0.5, 0.375, 0.5625, 0.3125, 0.5625, 0.3125, 0.5, 0.375, 0.5, 0.375, 0.5625, 0.3125, 0.5625, 0.3125, 0.5, 0.3125, 0.5, 0.3125, 0.5625, 0.375, 0.5625, 0.375, 0.5, 0.375, 0.3125, 0.3125, 0.3125, 0.3125, 0.375, 0.375, 0.375, 0.3125, 0.3125, 0.375, 0.3125, 0.375, 0.375, 0.3125, 0.375, 0.6875, 0.5, 0.6875, 0.5625, 0.625, 0.5625, 0.625, 0.5, 0.625, 0.5, 0.625, 0.5625, 0.6875, 0.5625, 0.6875, 0.5, 0.625, 0.5, 0.625, 0.5625, 0.6875, 0.5625, 0.6875, 0.5, 0.6875, 0.625, 0.625, 0.625, 0.625, 0.6875, 0.6875, 0.6875, 0.625, 0.625, 0.6875, 0.625, 0.6875, 0.6875, 0.625, 0.6875, 0.625, 0.3125, 0.6875, 0.3125, 0.6875, 0.375, 0.625, 0.375, 0.6875, 0.3125, 0.625, 0.3125, 0.625, 0.375, 0.6875, 0.375, 0.3125, 0.5, 0.3125, 0.5625, 0.375, 0.5625, 0.375, 0.5, 0.6875, 0.5, 0.6875, 0.5625, 0.625, 0.5625, 0.625, 0.5, 0.375, 0.5, 0.375, 0.5625, 0.3125, 0.5625, 0.3125, 0.5, 0.25, 0.6875, 0.3125, 0.6875, 0.3125, 0.75, 0.25, 0.75, 0.3125, 0.6875, 0.25, 0.6875, 0.25, 0.75, 0.3125, 0.75, 0.25, 0.5625, 0.25, 0.625, 0.3125, 0.625, 0.3125, 0.5625, 0.6875, 0.5625, 0.6875, 0.625, 0.75, 0.625, 0.75, 0.5625, 0.3125, 0.5625, 0.3125, 0.625, 0.25, 0.625, 0.25, 0.5625, 0.6875, 0.6875, 0.75, 0.6875, 0.75, 0.75, 0.6875, 0.75, 0.75, 0.6875, 0.6875, 0.6875, 0.6875, 0.75, 0.75, 0.75, 0.6875, 0.5625, 0.6875, 0.625, 0.75, 0.625, 0.75, 0.5625, 0.75, 0.5625, 0.75, 0.625, 0.6875, 0.625, 0.6875, 0.5625, 0.75, 0.5625, 0.75, 0.625, 0.6875, 0.625, 0.6875, 0.5625, 0.6875, 0.25, 0.75, 0.25, 0.75, 0.3125, 0.6875, 0.3125, 0.75, 0.25, 0.6875, 0.25, 0.6875, 0.3125, 0.75, 0.3125, 0.6875, 0.5625, 0.6875, 0.625, 0.75, 0.625, 0.75, 0.5625, 0.75, 0.5625, 0.75, 0.625, 0.6875, 0.625, 0.6875, 0.5625, 0.3125, 0.5625, 0.3125, 0.625, 0.25, 0.625, 0.25, 0.5625, 0.25, 0.25, 0.3125, 0.25, 0.3125, 0.3125, 0.25, 0.3125, 0.3125, 0.25, 0.25, 0.25, 0.25, 0.3125, 0.3125, 0.3125, 0.25, 0.5625, 0.25, 0.625, 0.3125, 0.625, 0.3125, 0.5625, 0.25, 0.5625, 0.25, 0.625, 0.3125, 0.625, 0.3125, 0.5625, 0.3125, 0.5625, 0.3125, 0.625, 0.25, 0.625, 0.25, 0.5625])
me_cube_002.materials.append(mat_material)
me_cube_002.update()
me_cube_001 = bpy.data.meshes.new('Cube.001')
me_cube_001.from_pydata([], [], [])
_uv = me_cube_001.uv_layers.new(name='UVMap')
_uv.uv.foreach_set('vector', [])
me_cube_001.materials.append(mat_material)
me_cube_001.update()
me_cube_005 = bpy.data.meshes.new('Cube.005')
me_cube_005.from_pydata([(-0.0625, 0.25, -0.2812), (-0.0625, 0.1875, -0.2812), (-0.125, 0.1875, -0.2812), (-0.1875, 0.0625, -0.2812), (-0.1875, 0.125, -0.2812), (-0.25, 0.0625, -0.2812), (-0.25, 0.0, -0.2812), (0.0, 0.25, -0.2812), (0.0625, 0.25, -0.2812), (0.125, 0.1875, -0.2812), (0.0625, 0.1875, -0.2812), (0.1875, 0.0625, -0.2812), (0.1875, 0.125, -0.2812), (0.25, 0.0625, -0.2812), (0.25, -0.0625, -0.2812), (0.25, 0.0, -0.2812), (0.1875, -0.0625, -0.2812), (0.1875, -0.125, -0.2812), (0.0625, -0.25, -0.2812), (0.0625, -0.1875, -0.2812), (0.0, -0.25, -0.2812), (-0.0625, -0.1875, -0.2812), (-0.0625, -0.25, -0.2812), (-0.125, -0.1875, -0.2812), (-0.25, -0.0625, -0.2812), (-0.1875, -0.0625, -0.2812), (-0.1875, 0.1875, -0.2812), (0.1875, 0.1875, -0.2812), (0.125, -0.1875, -0.2812), (0.1875, -0.1875, -0.2812), (-0.1875, -0.1875, -0.2812), (-0.1875, -0.125, -0.2812), (0.1875, 0.0, -0.2812), (0.125, 0.0, -0.2812), (0.0625, 0.0, -0.2812), (0.0, 0.0, -0.2812), (-0.0625, 0.0, -0.2812), (-0.125, 0.0, -0.2812), (-0.1875, 0.0, -0.2812), (0.125, 0.0625, -0.2812), (0.0625, 0.0625, -0.2812), (0.0, 0.0625, -0.2812), (-0.0625, 0.0625, -0.2812), (-0.125, 0.0625, -0.2812), (0.125, 0.125, -0.2812), (0.0625, 0.125, -0.2812), (0.0, 0.125, -0.2812), (-0.0625, 0.125, -0.2812), (-0.125, 0.125, -0.2812), (0.0, 0.1875, -0.2812), (-0.125, -0.0625, -0.2812), (-0.0625, -0.0625, -0.2812), (0.0, -0.0625, -0.2812), (0.0625, -0.0625, -0.2812), (0.125, -0.0625, -0.2812), (-0.125, -0.125, -0.2812), (-0.0625, -0.125, -0.2812), (0.0, -0.125, -0.2812), (0.0625, -0.125, -0.2812), (0.125, -0.125, -0.2812), (0.0, -0.1875, -0.2812)], [], [(38, 3, 5, 6), (49, 7, 0, 1), (47, 1, 2, 48), (48, 2, 26, 4), (10, 8, 7, 49), (44, 9, 10, 45), (17, 59, 28, 29), (15, 32, 16, 14), (50, 37, 38, 25), (51, 36, 37, 50), (52, 35, 36, 51), (53, 34, 35, 52), (54, 33, 34, 53), (12, 27, 9, 44), (13, 11, 32, 15), (25, 38, 6, 24), (36, 42, 43, 37), (35, 41, 42, 36), (34, 40, 41, 35), (33, 39, 40, 34), (32, 11, 39, 33), (37, 43, 3, 38), (42, 47, 48, 43), (41, 46, 47, 42), (40, 45, 46, 41), (39, 44, 45, 40), (11, 12, 44, 39), (43, 48, 4, 3), (45, 10, 49, 46), (46, 49, 1, 47), (59, 54, 53, 58), (58, 53, 52, 57), (57, 52, 51, 56), (56, 51, 50, 55), (55, 50, 25, 31), (32, 33, 54, 16), (28, 59, 58, 19), (19, 58, 57, 60), (60, 57, 56, 21), (21, 56, 55, 23), (23, 55, 31, 30), (16, 54, 59, 17), (20, 60, 21, 22), (18, 19, 60, 20)])
_uv = me_cube_005.uv_layers.new(name='UVMap')
_uv.uv.foreach_set('vector', [0.3125, 0.5, 0.3125, 0.5625, 0.25, 0.5625, 0.25, 0.5, 0.5, 0.6875, 0.5, 0.75, 0.4375, 0.75, 0.4375, 0.6875, 0.4375, 0.625, 0.4375, 0.6875, 0.375, 0.6875, 0.375, 0.625, 0.375, 0.625, 0.375, 0.6875, 0.3125, 0.6875, 0.3125, 0.625, 0.5625, 0.6875, 0.5625, 0.75, 0.5, 0.75, 0.5, 0.6875, 0.625, 0.625, 0.625, 0.6875, 0.5625, 0.6875, 0.5625, 0.625, 0.6875, 0.375, 0.625, 0.375, 0.625, 0.3125, 0.6875, 0.3125, 0.75, 0.5, 0.6875, 0.5, 0.6875, 0.4375, 0.75, 0.4375, 0.375, 0.4375, 0.375, 0.5, 0.3125, 0.5, 0.3125, 0.4375, 0.4375, 0.4375, 0.4375, 0.5, 0.375, 0.5, 0.375, 0.4375, 0.5, 0.4375, 0.5, 0.5, 0.4375, 0.5, 0.4375, 0.4375, 0.5625, 0.4375, 0.5625, 0.5, 0.5, 0.5, 0.5, 0.4375, 0.625, 0.4375, 0.625, 0.5, 0.5625, 0.5, 0.5625, 0.4375, 0.6875, 0.625, 0.6875, 0.6875, 0.625, 0.6875, 0.625, 0.625, 0.75, 0.5625, 0.6875, 0.5625, 0.6875, 0.5, 0.75, 0.5, 0.3125, 0.4375, 0.3125, 0.5, 0.25, 0.5, 0.25, 0.4375, 0.4375, 0.5, 0.4375, 0.5625, 0.375, 0.5625, 0.375, 0.5, 0.5, 0.5, 0.5, 0.5625, 0.4375, 0.5625, 0.4375, 0.5, 0.5625, 0.5, 0.5625, 0.5625, 0.5, 0.5625, 0.5, 0.5, 0.625, 0.5, 0.625, 0.5625, 0.5625, 0.5625, 0.5625, 0.5, 0.6875, 0.5, 0.6875, 0.5625, 0.625, 0.5625, 0.625, 0.5, 0.375, 0.5, 0.375, 0.5625, 0.3125, 0.5625, 0.3125, 0.5, 0.4375, 0.5625, 0.4375, 0.625, 0.375, 0.625, 0.375, 0.5625, 0.5, 0.5625, 0.5, 0.625, 0.4375, 0.625, 0.4375, 0.5625, 0.5625, 0.5625, 0.5625, 0.625, 0.5, 0.625, 0.5, 0.5625, 0.625, 0.5625, 0.625, 0.625, 0.5625, 0.625, 0.5625, 0.5625, 0.6875, 0.5625, 0.6875, 0.625, 0.625, 0.625, 0.625, 0.5625, 0.375, 0.5625, 0.375, 0.625, 0.3125, 0.625, 0.3125, 0.5625, 0.5625, 0.625, 0.5625, 0.6875, 0.5, 0.6875, 0.5, 0.625, 0.5, 0.625, 0.5, 0.6875, 0.4375, 0.6875, 0.4375, 0.625, 0.625, 0.375, 0.625, 0.4375, 0.5625, 0.4375, 0.5625, 0.375, 0.5625, 0.375, 0.5625, 0.4375, 0.5, 0.4375, 0.5, 0.375, 0.5, 0.375, 0.5, 0.4375, 0.4375, 0.4375, 0.4375, 0.375, 0.4375, 0.375, 0.4375, 0.4375, 0.375, 0.4375, 0.375, 0.375, 0.375, 0.375, 0.375, 0.4375, 0.3125, 0.4375, 0.3125, 0.375, 0.6875, 0.5, 0.625, 0.5, 0.625, 0.4375, 0.6875, 0.4375, 0.625, 0.3125, 0.625, 0.375, 0.5625, 0.375, 0.5625, 0.3125, 0.5625, 0.3125, 0.5625, 0.375, 0.5, 0.375, 0.5, 0.3125, 0.5, 0.3125, 0.5, 0.375, 0.4375, 0.375, 0.4375, 0.3125, 0.4375, 0.3125, 0.4375, 0.375, 0.375, 0.375, 0.375, 0.3125, 0.375, 0.3125, 0.375, 0.375, 0.3125, 0.375, 0.3125, 0.3125, 0.6875, 0.4375, 0.625, 0.4375, 0.625, 0.375, 0.6875, 0.375, 0.5, 0.25, 0.5, 0.3125, 0.4375, 0.3125, 0.4375, 0.25, 0.5625, 0.25, 0.5625, 0.3125, 0.5, 0.3125, 0.5, 0.25])
me_cube_005.materials.append(mat_material)
me_cube_005.update()

# ---- objects
ob_cube = bpy.data.objects.new('Cube', me_cube_002)
ob_cube_001 = bpy.data.objects.new('Cube.001', me_cube_001)
ob_cube_002 = bpy.data.objects.new('Cube.002', me_cube_005)

# ---- transforms, parenting, visibility, modifiers, constraints
ob_cube.location = (0.0, 0.0, 0.0)
ob_cube_001.location = (0.0, 0.0, 0.0)
ob_cube_002.location = (0.0, 0.0, 0.0)

# ---- collection membership
col_collection.objects.link(ob_cube)
col_collection.objects.link(ob_cube_001)
col_collection.objects.link(ob_cube_002)

# ---- scene / render settings (as saved in the file)
scene.frame_start = 1; scene.frame_end = 250; scene.frame_set(1)
scene.render.engine = 'BLENDER_EEVEE_NEXT'
scene.cycles.sampling_pattern = 'TABULATED_SOBOL'
scene.unit_settings.scale_length = 1.6
bpy.context.view_layer.update()

# ---- added for rendering (the .blend has no active camera and no usable light): camera, sun
cam_auto = bpy.data.cameras.new('AutoCamera')
cam_auto.lens = 50.0
cam_auto.sensor_width = 36.0
cam_auto.clip_end = 1000.0
ob_auto_camera = bpy.data.objects.new('AutoCamera', cam_auto)
scene.collection.objects.link(ob_auto_camera)
ob_auto_camera.location = (0.93957, -1.12748, 0.501656)
ob_auto_camera.rotation_euler = (1.09748, -7.21219e-08, 0.694738)
scene.camera = ob_auto_camera
light_auto_sun = bpy.data.lights.new('AutoSun', 'SUN')
light_auto_sun.energy = 3.0
light_auto_sun.angle = 0.0523599
ob_auto_sun = bpy.data.objects.new('AutoSun', light_auto_sun)
scene.collection.objects.link(ob_auto_sun)
ob_auto_sun.rotation_euler = (0.872665, 0.174533, 0.523599)
bpy.context.view_layer.update()

